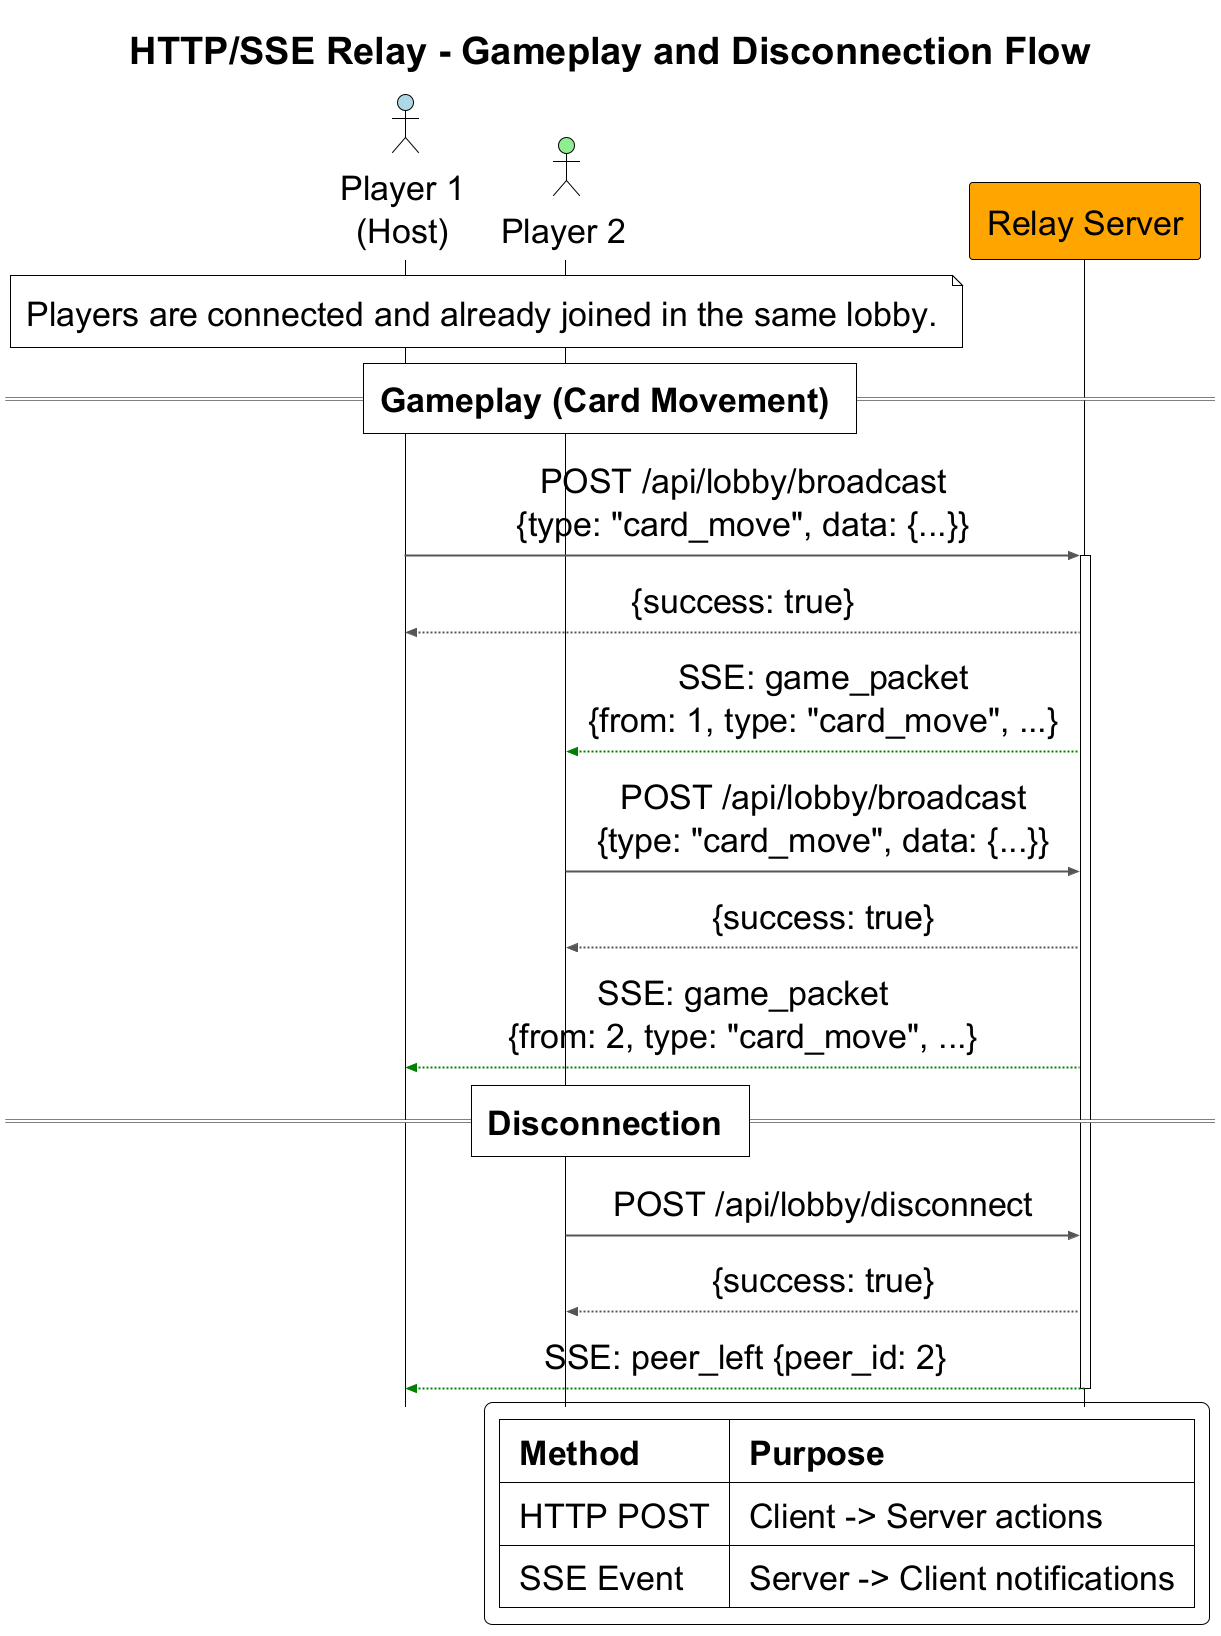

The diagram above was rendered by PlantUML. Its source (embedded in the PNG):
@startuml http-sse-sequence-gameplay-disconnect
!theme plain
!include ../shared/theme.puml
skinparam sequenceMessageAlign center

title HTTP/SSE Relay - Gameplay and Disconnection Flow

actor "Player 1\n(Host)" as P1 #LightBlue
actor "Player 2" as P2 #LightGreen
participant "Relay Server" as RS #Orange

note over P1, P2
Players are connected and already joined in the same lobby.
end note

== Gameplay (Card Movement) ==

P1 -> RS : POST /api/lobby/broadcast\n{type: "card_move", data: {...}}
activate RS
RS --> P1 : {success: true}
RS -[#Green]-> P2 : SSE: game_packet\n{from: 1, type: "card_move", ...}

P2 -> RS : POST /api/lobby/broadcast\n{type: "card_move", data: {...}}
RS --> P2 : {success: true}
RS -[#Green]-> P1 : SSE: game_packet\n{from: 2, type: "card_move", ...}

== Disconnection ==

P2 -> RS : POST /api/lobby/disconnect
RS --> P2 : {success: true}
RS -[#Green]-> P1 : SSE: peer_left {peer_id: 2}
deactivate RS

legend right
  |= Method |= Purpose |
  | HTTP POST | Client -> Server actions |
  | SSE Event | Server -> Client notifications |
endlegend

@enduml